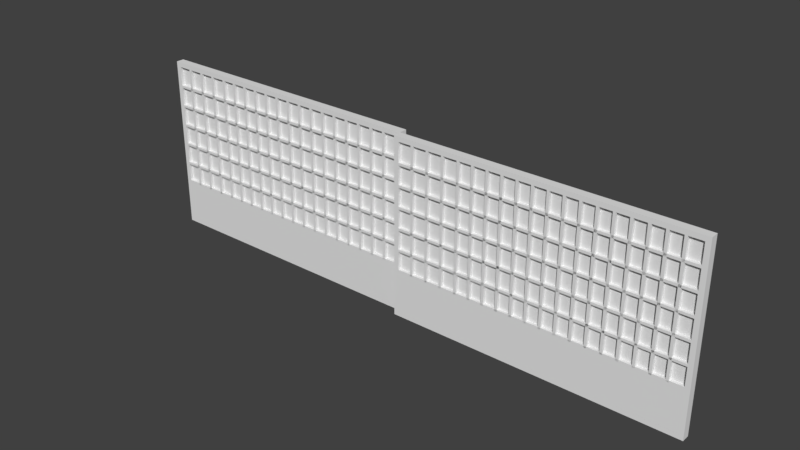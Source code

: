 # Source: IndoorGridDoor.blend  (saved by Blender 2.79.0; exported with 4.5.12 LTS)
import bpy
from mathutils import Matrix  # noqa: F401  (used for matrix-valued properties, if any)

bpy.ops.wm.read_factory_settings(use_empty=True)
scene = bpy.context.scene
scene.name = 'Scene'

# ---- collections
col_collection_1 = bpy.data.collections.new('Collection 1'); scene.collection.children.link(col_collection_1)

# ---- materials (node trees are filled in below, after node groups)
mat_material = bpy.data.materials.new('Material')
mat_material.alpha_threshold = 0.0
mat_material.use_transparent_shadow = False
mat_material.roughness = 0.5
mat_material.line_color = (0.0, 0.0, 0.0, 1.0)

# ---- material node trees

# ---- world
world_world = bpy.data.worlds.new('World'); scene.world = world_world
world_world.color = (0.05088, 0.05088, 0.05088)
world_world.use_sun_shadow = False
world_world.sun_shadow_jitter_overblur = 0.0
world_world.cycles.sampling_method = 'MANUAL'

# ---- meshes
me_cube_012 = bpy.data.meshes.new('Cube.012')
me_cube_012.from_pydata([(-1.9, 1.77, 0.03), (-1.9, 0.03, 0.03), (-1.95, 0.03, 0.03), (-1.95, 1.77, 0.03), (-1.9, 1.77, 0.2641), (-1.9, 0.03, 0.2641), (-1.95, 0.03, 0.2641), (-1.95, 1.77, 0.2641)], [], [(0, 1, 2, 3), (4, 0, 3, 7), (1, 5, 6, 2), (7, 4, 5, 6), (3, 2, 6, 7), (1, 0, 4, 5)])
me_cube_012.materials.append(mat_material)
me_cube_012.use_remesh_preserve_volume = False
me_cube_012.use_remesh_preserve_attributes = False
me_cube_012.use_mirror_vertex_groups = False
me_cube_012.update()
me_cube_011 = bpy.data.meshes.new('Cube.011')
me_cube_011.from_pydata([(-1.95, 1.77, 0.6741), (-1.95, 0.03, 0.6741), (-1.9, 0.03, 0.6741), (-1.9, 1.77, 0.6741), (-1.95, 1.77, 0.6896), (-1.95, 0.03, 0.6896), (-1.9, 0.03, 0.6896), (-1.9, 1.77, 0.6896), (-1.9, 1.77, 0.2996), (-1.9, 0.03, 0.2996), (-1.95, 0.03, 0.2996), (-1.95, 1.77, 0.2996), (-1.9, 1.77, 0.2641), (-1.9, 0.03, 0.2641), (-1.95, 0.03, 0.2641), (-1.95, 1.77, 0.2641), (-1.9, 1.77, 0.5596), (-1.9, 0.03, 0.5596), (-1.95, 0.03, 0.5596), (-1.95, 1.77, 0.5596), (-1.9, 1.77, 0.5441), (-1.9, 0.03, 0.5441), (-1.95, 0.03, 0.5441), (-1.95, 1.77, 0.5441), (-1.95, 1.77, 0.4125), (-1.95, 0.03, 0.4125), (-1.9, 0.03, 0.4125), (-1.9, 1.77, 0.4125), (-1.95, 1.77, 0.4279), (-1.95, 0.03, 0.4279), (-1.9, 0.03, 0.4279), (-1.9, 1.77, 0.4279), (-1.95, 1.77, 0.8041), (-1.95, 0.03, 0.8041), (-1.9, 0.03, 0.8041), (-1.9, 1.77, 0.8041), (-1.95, 1.77, 0.8196), (-1.95, 0.03, 0.8196), (-1.9, 0.03, 0.8196), (-1.9, 1.77, 0.8196), (-1.95, 1.77, 0.9341), (-1.95, 0.03, 0.9341), (-1.9, 0.03, 0.9341), (-1.9, 1.77, 0.9341), (-1.95, 1.77, 0.9496), (-1.95, 0.03, 0.9496), (-1.9, 0.03, 0.9496), (-1.9, 1.77, 0.9496), (-1.9, 0.1123, 1.07), (-1.9, 0.1123, 0.2902), (-1.95, 0.1123, 0.2902), (-1.95, 0.1123, 1.07), (-1.9, 0.1277, 1.07), (-1.9, 0.1277, 0.2902), (-1.95, 0.1277, 0.2902), (-1.95, 0.1277, 1.07), (-1.9, 0.2023, 1.07), (-1.9, 0.2023, 0.2902), (-1.95, 0.2023, 0.2902), (-1.95, 0.2023, 1.07), (-1.9, 0.2177, 1.07), (-1.9, 0.2177, 0.2902), (-1.95, 0.2177, 0.2902), (-1.95, 0.2177, 1.07), (-1.9, 0.2923, 1.07), (-1.9, 0.2923, 0.2902), (-1.95, 0.2923, 0.2902), (-1.95, 0.2923, 1.07), (-1.9, 0.3077, 1.07), (-1.9, 0.3077, 0.2902), (-1.95, 0.3077, 0.2902), (-1.95, 0.3077, 1.07), (-1.9, 0.3823, 1.07), (-1.9, 0.3823, 0.2902), (-1.95, 0.3823, 0.2902), (-1.95, 0.3823, 1.07), (-1.9, 0.3977, 1.07), (-1.9, 0.3977, 0.2902), (-1.95, 0.3977, 0.2902), (-1.95, 0.3977, 1.07), (-1.9, 0.4723, 1.07), (-1.9, 0.4723, 0.2902), (-1.95, 0.4723, 0.2902), (-1.95, 0.4723, 1.07), (-1.9, 0.4877, 1.07), (-1.9, 0.4877, 0.2902), (-1.95, 0.4877, 0.2902), (-1.95, 0.4877, 1.07), (-1.9, 0.5623, 1.07), (-1.9, 0.5623, 0.2902), (-1.95, 0.5623, 0.2902), (-1.95, 0.5623, 1.07), (-1.9, 0.5777, 1.07), (-1.9, 0.5777, 0.2902), (-1.95, 0.5777, 0.2902), (-1.95, 0.5777, 1.07), (-1.9, 0.6523, 1.07), (-1.9, 0.6523, 0.2902), (-1.95, 0.6523, 0.2902), (-1.95, 0.6523, 1.07), (-1.9, 0.6677, 1.07), (-1.9, 0.6677, 0.2902), (-1.95, 0.6677, 0.2902), (-1.95, 0.6677, 1.07), (-1.9, 0.7423, 1.07), (-1.9, 0.7423, 0.2902), (-1.95, 0.7423, 0.2902), (-1.95, 0.7423, 1.07), (-1.9, 0.7577, 1.07), (-1.9, 0.7577, 0.2902), (-1.95, 0.7577, 0.2902), (-1.95, 0.7577, 1.07), (-1.9, 0.8323, 1.07), (-1.9, 0.8323, 0.2902), (-1.95, 0.8323, 0.2902), (-1.95, 0.8323, 1.07), (-1.9, 0.8477, 1.07), (-1.9, 0.8477, 0.2902), (-1.95, 0.8477, 0.2902), (-1.95, 0.8477, 1.07), (-1.9, 0.9223, 1.07), (-1.9, 0.9223, 0.2902), (-1.95, 0.9223, 0.2902), (-1.95, 0.9223, 1.07), (-1.9, 0.9377, 1.07), (-1.9, 0.9377, 0.2902), (-1.95, 0.9377, 0.2902), (-1.95, 0.9377, 1.07), (-1.9, 1.012, 1.07), (-1.9, 1.012, 0.2902), (-1.95, 1.012, 0.2902), (-1.95, 1.012, 1.07), (-1.9, 1.028, 1.07), (-1.9, 1.028, 0.2902), (-1.95, 1.028, 0.2902), (-1.95, 1.028, 1.07), (-1.9, 1.102, 1.07), (-1.9, 1.102, 0.2902), (-1.95, 1.102, 0.2902), (-1.95, 1.102, 1.07), (-1.9, 1.118, 1.07), (-1.9, 1.118, 0.2902), (-1.95, 1.118, 0.2902), (-1.95, 1.118, 1.07), (-1.9, 1.192, 1.07), (-1.9, 1.192, 0.2902), (-1.95, 1.192, 0.2902), (-1.95, 1.192, 1.07), (-1.9, 1.208, 1.07), (-1.9, 1.208, 0.2902), (-1.95, 1.208, 0.2902), (-1.95, 1.208, 1.07), (-1.9, 1.282, 1.07), (-1.9, 1.282, 0.2902), (-1.95, 1.282, 0.2902), (-1.95, 1.282, 1.07), (-1.9, 1.298, 1.07), (-1.9, 1.298, 0.2902), (-1.95, 1.298, 0.2902), (-1.95, 1.298, 1.07), (-1.9, 1.372, 1.07), (-1.9, 1.372, 0.2902), (-1.95, 1.372, 0.2902), (-1.95, 1.372, 1.07), (-1.9, 1.388, 1.07), (-1.9, 1.388, 0.2902), (-1.95, 1.388, 0.2902), (-1.95, 1.388, 1.07), (-1.9, 1.472, 1.07), (-1.9, 1.472, 0.2902), (-1.95, 1.472, 0.2902), (-1.95, 1.472, 1.07), (-1.9, 1.488, 1.07), (-1.9, 1.488, 0.2902), (-1.95, 1.488, 0.2902), (-1.95, 1.488, 1.07), (-1.9, 1.572, 1.07), (-1.9, 1.572, 0.2902), (-1.95, 1.572, 0.2902), (-1.95, 1.572, 1.07), (-1.9, 1.588, 1.07), (-1.9, 1.588, 0.2902), (-1.95, 1.588, 0.2902), (-1.95, 1.588, 1.07), (-1.9, 1.672, 1.07), (-1.9, 1.672, 0.2902), (-1.95, 1.672, 0.2902), (-1.95, 1.672, 1.07), (-1.9, 1.688, 1.07), (-1.9, 1.688, 0.2902), (-1.95, 1.688, 0.2902), (-1.95, 1.688, 1.07)], [], [(32, 35, 34, 33), (1, 5, 4, 0), (33, 37, 36, 32), (7, 3, 0, 4), (3, 7, 6, 2), (36, 37, 38, 39), (4, 5, 6, 7), (14, 10, 11, 15), (13, 9, 10, 14), (12, 8, 9, 13), (35, 39, 38, 34), (15, 12, 13, 14), (8, 12, 15, 11), (39, 35, 32, 36), (21, 17, 18, 22), (19, 18, 17, 16), (23, 20, 21, 22), (27, 31, 30, 26), (26, 30, 29, 25), (25, 29, 28, 24), (11, 10, 9, 8), (20, 16, 17, 21), (28, 29, 30, 31), (31, 27, 24, 28), (24, 27, 26, 25), (0, 3, 2, 1), (2, 6, 5, 1), (16, 20, 23, 19), (22, 18, 19, 23), (34, 38, 37, 33), (40, 43, 42, 41), (41, 45, 44, 40), (44, 45, 46, 47), (43, 47, 46, 42), (47, 43, 40, 44), (42, 46, 45, 41), (48, 52, 55, 51), (51, 50, 49, 48), (52, 48, 49, 53), (53, 49, 50, 54), (55, 52, 53, 54), (54, 50, 51, 55), (56, 60, 63, 59), (59, 58, 57, 56), (60, 56, 57, 61), (61, 57, 58, 62), (63, 60, 61, 62), (62, 58, 59, 63), (64, 68, 71, 67), (67, 66, 65, 64), (68, 64, 65, 69), (69, 65, 66, 70), (71, 68, 69, 70), (70, 66, 67, 71), (72, 76, 79, 75), (75, 74, 73, 72), (76, 72, 73, 77), (77, 73, 74, 78), (79, 76, 77, 78), (78, 74, 75, 79), (80, 84, 87, 83), (83, 82, 81, 80), (84, 80, 81, 85), (85, 81, 82, 86), (87, 84, 85, 86), (86, 82, 83, 87), (88, 92, 95, 91), (91, 90, 89, 88), (92, 88, 89, 93), (93, 89, 90, 94), (95, 92, 93, 94), (94, 90, 91, 95), (96, 100, 103, 99), (99, 98, 97, 96), (100, 96, 97, 101), (101, 97, 98, 102), (103, 100, 101, 102), (102, 98, 99, 103), (104, 108, 111, 107), (107, 106, 105, 104), (108, 104, 105, 109), (109, 105, 106, 110), (111, 108, 109, 110), (110, 106, 107, 111), (112, 116, 119, 115), (115, 114, 113, 112), (116, 112, 113, 117), (117, 113, 114, 118), (119, 116, 117, 118), (118, 114, 115, 119), (120, 124, 127, 123), (123, 122, 121, 120), (124, 120, 121, 125), (125, 121, 122, 126), (127, 124, 125, 126), (126, 122, 123, 127), (128, 132, 135, 131), (131, 130, 129, 128), (132, 128, 129, 133), (133, 129, 130, 134), (135, 132, 133, 134), (134, 130, 131, 135), (136, 140, 143, 139), (139, 138, 137, 136), (140, 136, 137, 141), (141, 137, 138, 142), (143, 140, 141, 142), (142, 138, 139, 143), (144, 148, 151, 147), (147, 146, 145, 144), (148, 144, 145, 149), (149, 145, 146, 150), (151, 148, 149, 150), (150, 146, 147, 151), (152, 156, 159, 155), (155, 154, 153, 152), (156, 152, 153, 157), (157, 153, 154, 158), (159, 156, 157, 158), (158, 154, 155, 159), (160, 164, 167, 163), (163, 162, 161, 160), (164, 160, 161, 165), (165, 161, 162, 166), (167, 164, 165, 166), (166, 162, 163, 167), (168, 172, 175, 171), (171, 170, 169, 168), (172, 168, 169, 173), (173, 169, 170, 174), (175, 172, 173, 174), (174, 170, 171, 175), (176, 180, 183, 179), (179, 178, 177, 176), (180, 176, 177, 181), (181, 177, 178, 182), (183, 180, 181, 182), (182, 178, 179, 183), (184, 188, 191, 187), (187, 186, 185, 184), (188, 184, 185, 189), (189, 185, 186, 190), (191, 188, 189, 190), (190, 186, 187, 191)])
me_cube_011.materials.append(mat_material)
me_cube_011.use_remesh_preserve_volume = False
me_cube_011.use_remesh_preserve_attributes = False
me_cube_011.use_mirror_vertex_groups = False
me_cube_011.update()
me_cube_010 = bpy.data.meshes.new('Cube.010')
me_cube_010.from_pydata([(-1.95, -0.03, 0.03), (-1.95, -1.77, 0.03), (-2.0, -1.77, 0.03), (-2.0, -0.03, 0.03), (-1.95, -0.03, 0.2641), (-1.95, -1.77, 0.2641), (-2.0, -1.77, 0.2641), (-2.0, -0.03, 0.2641)], [], [(0, 1, 2, 3), (4, 0, 3, 7), (1, 5, 6, 2), (7, 6, 5, 4), (3, 2, 6, 7), (1, 0, 4, 5)])
me_cube_010.materials.append(mat_material)
me_cube_010.use_remesh_preserve_volume = False
me_cube_010.use_remesh_preserve_attributes = False
me_cube_010.use_mirror_vertex_groups = False
me_cube_010.update()
me_cube_009 = bpy.data.meshes.new('Cube.009')
me_cube_009.from_pydata([(-2.0, -0.03, 0.6741), (-2.0, -1.77, 0.6741), (-1.95, -1.77, 0.6741), (-1.95, -0.03, 0.6741), (-2.0, -0.03, 0.6896), (-2.0, -1.77, 0.6896), (-1.95, -1.77, 0.6896), (-1.95, -0.03, 0.6896), (-1.95, -0.03, 0.2996), (-1.95, -1.77, 0.2996), (-2.0, -1.77, 0.2996), (-2.0, -0.03, 0.2996), (-1.95, -0.03, 0.2641), (-1.95, -1.77, 0.2641), (-2.0, -1.77, 0.2641), (-2.0, -0.03, 0.2641), (-1.95, -0.03, 0.5596), (-1.95, -1.77, 0.5596), (-2.0, -1.77, 0.5596), (-2.0, -0.03, 0.5596), (-1.95, -0.03, 0.5441), (-1.95, -1.77, 0.5441), (-2.0, -1.77, 0.5441), (-2.0, -0.03, 0.5441), (-2.0, -0.03, 0.4125), (-2.0, -1.77, 0.4125), (-1.95, -1.77, 0.4125), (-1.95, -0.03, 0.4125), (-2.0, -0.03, 0.4279), (-2.0, -1.77, 0.4279), (-1.95, -1.77, 0.4279), (-1.95, -0.03, 0.4279), (-2.0, -0.03, 0.8041), (-2.0, -1.77, 0.8041), (-1.95, -1.77, 0.8041), (-1.95, -0.03, 0.8041), (-2.0, -0.03, 0.8196), (-2.0, -1.77, 0.8196), (-1.95, -1.77, 0.8196), (-1.95, -0.03, 0.8196), (-2.0, -0.03, 0.9341), (-2.0, -1.77, 0.9341), (-1.95, -1.77, 0.9341), (-1.95, -0.03, 0.9341), (-2.0, -0.03, 0.9496), (-2.0, -1.77, 0.9496), (-1.95, -1.77, 0.9496), (-1.95, -0.03, 0.9496), (-1.95, -1.688, 1.07), (-1.95, -1.688, 0.2902), (-2.0, -1.688, 0.2902), (-2.0, -1.688, 1.07), (-1.95, -1.672, 1.07), (-1.95, -1.672, 0.2902), (-2.0, -1.672, 0.2902), (-2.0, -1.672, 1.07), (-1.95, -1.598, 1.07), (-1.95, -1.598, 0.2902), (-2.0, -1.598, 0.2902), (-2.0, -1.598, 1.07), (-1.95, -1.582, 1.07), (-1.95, -1.582, 0.2902), (-2.0, -1.582, 0.2902), (-2.0, -1.582, 1.07), (-1.95, -1.508, 1.07), (-1.95, -1.508, 0.2902), (-2.0, -1.508, 0.2902), (-2.0, -1.508, 1.07), (-1.95, -1.492, 1.07), (-1.95, -1.492, 0.2902), (-2.0, -1.492, 0.2902), (-2.0, -1.492, 1.07), (-1.95, -1.418, 1.07), (-1.95, -1.418, 0.2902), (-2.0, -1.418, 0.2902), (-2.0, -1.418, 1.07), (-1.95, -1.402, 1.07), (-1.95, -1.402, 0.2902), (-2.0, -1.402, 0.2902), (-2.0, -1.402, 1.07), (-1.95, -1.328, 1.07), (-1.95, -1.328, 0.2902), (-2.0, -1.328, 0.2902), (-2.0, -1.328, 1.07), (-1.95, -1.312, 1.07), (-1.95, -1.312, 0.2902), (-2.0, -1.312, 0.2902), (-2.0, -1.312, 1.07), (-1.95, -1.238, 1.07), (-1.95, -1.238, 0.2902), (-2.0, -1.238, 0.2902), (-2.0, -1.238, 1.07), (-1.95, -1.222, 1.07), (-1.95, -1.222, 0.2902), (-2.0, -1.222, 0.2902), (-2.0, -1.222, 1.07), (-1.95, -1.148, 1.07), (-1.95, -1.148, 0.2902), (-2.0, -1.148, 0.2902), (-2.0, -1.148, 1.07), (-1.95, -1.132, 1.07), (-1.95, -1.132, 0.2902), (-2.0, -1.132, 0.2902), (-2.0, -1.132, 1.07), (-1.95, -1.058, 1.07), (-1.95, -1.058, 0.2902), (-2.0, -1.058, 0.2902), (-2.0, -1.058, 1.07), (-1.95, -1.042, 1.07), (-1.95, -1.042, 0.2902), (-2.0, -1.042, 0.2902), (-2.0, -1.042, 1.07), (-1.95, -0.9677, 1.07), (-1.95, -0.9677, 0.2902), (-2.0, -0.9677, 0.2902), (-2.0, -0.9677, 1.07), (-1.95, -0.9523, 1.07), (-1.95, -0.9523, 0.2902), (-2.0, -0.9523, 0.2902), (-2.0, -0.9523, 1.07), (-1.95, -0.8777, 1.07), (-1.95, -0.8777, 0.2902), (-2.0, -0.8777, 0.2902), (-2.0, -0.8777, 1.07), (-1.95, -0.8623, 1.07), (-1.95, -0.8623, 0.2902), (-2.0, -0.8623, 0.2902), (-2.0, -0.8623, 1.07), (-1.95, -0.7877, 1.07), (-1.95, -0.7877, 0.2902), (-2.0, -0.7877, 0.2902), (-2.0, -0.7877, 1.07), (-1.95, -0.7723, 1.07), (-1.95, -0.7723, 0.2902), (-2.0, -0.7723, 0.2902), (-2.0, -0.7723, 1.07), (-1.95, -0.6977, 1.07), (-1.95, -0.6977, 0.2902), (-2.0, -0.6977, 0.2902), (-2.0, -0.6977, 1.07), (-1.95, -0.6823, 1.07), (-1.95, -0.6823, 0.2902), (-2.0, -0.6823, 0.2902), (-2.0, -0.6823, 1.07), (-1.95, -0.6077, 1.07), (-1.95, -0.6077, 0.2902), (-2.0, -0.6077, 0.2902), (-2.0, -0.6077, 1.07), (-1.95, -0.5923, 1.07), (-1.95, -0.5923, 0.2902), (-2.0, -0.5923, 0.2902), (-2.0, -0.5923, 1.07), (-1.95, -0.5177, 1.07), (-1.95, -0.5177, 0.2902), (-2.0, -0.5177, 0.2902), (-2.0, -0.5177, 1.07), (-1.95, -0.5023, 1.07), (-1.95, -0.5023, 0.2902), (-2.0, -0.5023, 0.2902), (-2.0, -0.5023, 1.07), (-1.95, -0.4277, 1.07), (-1.95, -0.4277, 0.2902), (-2.0, -0.4277, 0.2902), (-2.0, -0.4277, 1.07), (-1.95, -0.4123, 1.07), (-1.95, -0.4123, 0.2902), (-2.0, -0.4123, 0.2902), (-2.0, -0.4123, 1.07), (-1.95, -0.3277, 1.07), (-1.95, -0.3277, 0.2902), (-2.0, -0.3277, 0.2902), (-2.0, -0.3277, 1.07), (-1.95, -0.3123, 1.07), (-1.95, -0.3123, 0.2902), (-2.0, -0.3123, 0.2902), (-2.0, -0.3123, 1.07), (-1.95, -0.2277, 1.07), (-1.95, -0.2277, 0.2902), (-2.0, -0.2277, 0.2902), (-2.0, -0.2277, 1.07), (-1.95, -0.2123, 1.07), (-1.95, -0.2123, 0.2902), (-2.0, -0.2123, 0.2902), (-2.0, -0.2123, 1.07), (-1.95, -0.1277, 1.07), (-1.95, -0.1277, 0.2902), (-2.0, -0.1277, 0.2902), (-2.0, -0.1277, 1.07), (-1.95, -0.1123, 1.07), (-1.95, -0.1123, 0.2902), (-2.0, -0.1123, 0.2902), (-2.0, -0.1123, 1.07)], [], [(32, 35, 34, 33), (1, 5, 4, 0), (33, 37, 36, 32), (7, 3, 0, 4), (3, 7, 6, 2), (36, 37, 38, 39), (4, 5, 6, 7), (14, 10, 11, 15), (13, 9, 10, 14), (12, 8, 9, 13), (35, 39, 38, 34), (15, 12, 13, 14), (8, 12, 15, 11), (39, 35, 32, 36), (21, 17, 18, 22), (19, 18, 17, 16), (23, 20, 21, 22), (27, 31, 30, 26), (26, 30, 29, 25), (25, 29, 28, 24), (11, 10, 9, 8), (20, 16, 17, 21), (28, 29, 30, 31), (31, 27, 24, 28), (24, 27, 26, 25), (0, 3, 2, 1), (2, 6, 5, 1), (16, 20, 23, 19), (22, 18, 19, 23), (34, 38, 37, 33), (40, 43, 42, 41), (41, 45, 44, 40), (44, 45, 46, 47), (43, 47, 46, 42), (47, 43, 40, 44), (42, 46, 45, 41), (48, 52, 55, 51), (51, 50, 49, 48), (52, 48, 49, 53), (53, 49, 50, 54), (55, 52, 53, 54), (54, 50, 51, 55), (56, 60, 63, 59), (59, 58, 57, 56), (60, 56, 57, 61), (61, 57, 58, 62), (63, 60, 61, 62), (62, 58, 59, 63), (64, 68, 71, 67), (67, 66, 65, 64), (68, 64, 65, 69), (69, 65, 66, 70), (71, 68, 69, 70), (70, 66, 67, 71), (72, 76, 79, 75), (75, 74, 73, 72), (76, 72, 73, 77), (77, 73, 74, 78), (79, 76, 77, 78), (78, 74, 75, 79), (80, 84, 87, 83), (83, 82, 81, 80), (84, 80, 81, 85), (85, 81, 82, 86), (87, 84, 85, 86), (86, 82, 83, 87), (88, 92, 95, 91), (91, 90, 89, 88), (92, 88, 89, 93), (93, 89, 90, 94), (95, 92, 93, 94), (94, 90, 91, 95), (96, 100, 103, 99), (99, 98, 97, 96), (100, 96, 97, 101), (101, 97, 98, 102), (103, 100, 101, 102), (102, 98, 99, 103), (104, 108, 111, 107), (107, 106, 105, 104), (108, 104, 105, 109), (109, 105, 106, 110), (111, 108, 109, 110), (110, 106, 107, 111), (112, 116, 119, 115), (115, 114, 113, 112), (116, 112, 113, 117), (117, 113, 114, 118), (119, 116, 117, 118), (118, 114, 115, 119), (120, 124, 127, 123), (123, 122, 121, 120), (124, 120, 121, 125), (125, 121, 122, 126), (127, 124, 125, 126), (126, 122, 123, 127), (128, 132, 135, 131), (131, 130, 129, 128), (132, 128, 129, 133), (133, 129, 130, 134), (135, 132, 133, 134), (134, 130, 131, 135), (136, 140, 143, 139), (139, 138, 137, 136), (140, 136, 137, 141), (141, 137, 138, 142), (143, 140, 141, 142), (142, 138, 139, 143), (144, 148, 151, 147), (147, 146, 145, 144), (148, 144, 145, 149), (149, 145, 146, 150), (151, 148, 149, 150), (150, 146, 147, 151), (152, 156, 159, 155), (155, 154, 153, 152), (156, 152, 153, 157), (157, 153, 154, 158), (159, 156, 157, 158), (158, 154, 155, 159), (160, 164, 167, 163), (163, 162, 161, 160), (164, 160, 161, 165), (165, 161, 162, 166), (167, 164, 165, 166), (166, 162, 163, 167), (168, 172, 175, 171), (171, 170, 169, 168), (172, 168, 169, 173), (173, 169, 170, 174), (175, 172, 173, 174), (174, 170, 171, 175), (176, 180, 183, 179), (179, 178, 177, 176), (180, 176, 177, 181), (181, 177, 178, 182), (183, 180, 181, 182), (182, 178, 179, 183), (184, 188, 191, 187), (187, 186, 185, 184), (188, 184, 185, 189), (189, 185, 186, 190), (191, 188, 189, 190), (190, 186, 187, 191)])
me_cube_009.materials.append(mat_material)
me_cube_009.use_remesh_preserve_volume = False
me_cube_009.use_remesh_preserve_attributes = False
me_cube_009.use_mirror_vertex_groups = False
me_cube_009.update()
me_cube_007 = bpy.data.meshes.new('Cube.007')
me_cube_007.from_pydata([(-1.92, 1.77, 0.28), (-1.92, 0.03, 0.28), (-1.93, 0.03, 0.28), (-1.93, 1.77, 0.28), (-1.92, 1.77, 1.07), (-1.92, 0.03, 1.07), (-1.93, 0.03, 1.07), (-1.93, 1.77, 1.07)], [], [(0, 1, 2, 3), (4, 7, 6, 5), (0, 4, 5, 1), (1, 5, 6, 2), (2, 6, 7, 3), (4, 0, 3, 7)])
me_cube_007.materials.append(mat_material)
me_cube_007.use_remesh_preserve_volume = False
me_cube_007.use_remesh_preserve_attributes = False
me_cube_007.use_mirror_vertex_groups = False
me_cube_007.update()
me_cube_006 = bpy.data.meshes.new('Cube.006')
me_cube_006.from_pydata([(-1.9, 0.03, -1.344e-06), (-1.9, 1.77, -3.709e-05), (-1.95, 1.77, -3.709e-05), (-1.95, 0.03, -1.344e-06), (-1.9, 0.03, 1.1), (-1.9, 1.77, 1.1), (-1.95, 1.77, 1.1), (-1.95, 0.03, 1.1), (-1.9, 1.8, 1.07), (-1.9, 1.8, 0.03011), (-1.9, -5.645e-07, 1.07), (-1.9, -4.453e-07, 0.03011), (-1.95, -8.769e-08, 1.07), (-1.95, -8.769e-08, 0.03011), (-1.95, 1.8, 1.07), (-1.95, 1.8, 0.03011), (-1.95, 0.03, 0.03011), (-1.95, 0.03, 1.07), (-1.95, 1.77, 0.03007), (-1.95, 1.77, 1.07), (-1.9, 1.77, 0.03007), (-1.9, 1.77, 1.07), (-1.9, 0.03, 0.03011), (-1.9, 0.03, 1.07), (-1.95, 1.8, 1.1), (-1.95, 3.152e-08, 1.1), (-1.9, -8.029e-07, 1.1), (-1.9, 1.8, 1.1), (-1.95, 1.8, 0.0), (-1.95, -8.769e-08, 0.0), (-1.9, -3.261e-07, 0.0), (-1.9, 1.8, 0.0)], [], [(31, 1, 2, 28), (27, 24, 6, 5), (1, 0, 3, 2), (8, 27, 5, 21), (5, 6, 7, 4), (21, 5, 4, 23), (3, 16, 18, 2), (27, 8, 14, 24), (17, 19, 21, 23), (2, 18, 15, 28), (8, 9, 15, 14), (18, 19, 14, 15), (0, 22, 11, 30), (12, 25, 7, 17), (22, 23, 10, 11), (30, 11, 13, 29), (17, 7, 6, 19), (11, 10, 12, 13), (19, 6, 24, 14), (0, 30, 29, 3), (9, 31, 28, 15), (23, 4, 26, 10), (4, 7, 25, 26), (10, 26, 25, 12), (29, 13, 16, 3), (13, 12, 17, 16), (1, 20, 22, 0), (18, 20, 21, 19), (31, 9, 20, 1), (9, 8, 21, 20), (16, 17, 23, 22), (16, 22, 20, 18)])
me_cube_006.materials.append(mat_material)
me_cube_006.use_remesh_preserve_volume = False
me_cube_006.use_remesh_preserve_attributes = False
me_cube_006.use_mirror_vertex_groups = False
me_cube_006.update()
me_cube_005 = bpy.data.meshes.new('Cube.005')
me_cube_005.from_pydata([(-1.97, -0.02, 0.28), (-1.97, -1.78, 0.28), (-1.98, -1.78, 0.28), (-1.98, -0.02, 0.28), (-1.97, -0.02, 1.08), (-1.97, -1.78, 1.08), (-1.98, -1.78, 1.08), (-1.98, -0.02, 1.08)], [], [(0, 1, 2, 3), (4, 7, 6, 5), (0, 4, 5, 1), (1, 5, 6, 2), (2, 6, 7, 3), (4, 0, 3, 7)])
me_cube_005.materials.append(mat_material)
me_cube_005.use_remesh_preserve_volume = False
me_cube_005.use_remesh_preserve_attributes = False
me_cube_005.use_mirror_vertex_groups = False
me_cube_005.update()
me_cube_003 = bpy.data.meshes.new('Cube.003')
me_cube_003.from_pydata([(-1.95, -1.77, -1.344e-06), (-1.95, -0.03, -3.709e-05), (-2.0, -0.03, -3.709e-05), (-2.0, -1.77, -1.344e-06), (-1.95, -1.77, 1.1), (-1.95, -0.03, 1.1), (-2.0, -0.03, 1.1), (-2.0, -1.77, 1.1), (-1.95, -6.875e-07, 1.07), (-1.95, -5.235e-07, 0.03011), (-1.95, -1.8, 1.07), (-1.95, -1.8, 0.03011), (-2.0, -1.8, 1.07), (-2.0, -1.8, 0.03011), (-2.0, -2.106e-07, 1.07), (-2.0, -4.671e-08, 0.03011), (-2.0, -1.77, 0.03011), (-2.0, -1.77, 1.07), (-2.0, -0.03, 0.03007), (-2.0, -0.03, 1.07), (-1.95, -0.03, 0.03007), (-1.95, -0.03, 1.07), (-1.95, -1.77, 0.03011), (-1.95, -1.77, 1.07), (-2.0, -3.671e-07, 1.1), (-2.0, -1.8, 1.1), (-1.95, -1.8, 1.1), (-1.95, -8.439e-07, 1.1), (-2.0, 1.098e-07, 0.0), (-2.0, -1.8, 0.0), (-1.95, -1.8, 0.0), (-1.95, -3.671e-07, 0.0)], [], [(31, 1, 2, 28), (27, 24, 6, 5), (1, 0, 3, 2), (8, 27, 5, 21), (5, 6, 7, 4), (21, 5, 4, 23), (3, 16, 18, 2), (27, 8, 14, 24), (17, 19, 21, 23), (2, 18, 15, 28), (8, 9, 15, 14), (18, 19, 14, 15), (0, 22, 11, 30), (12, 25, 7, 17), (22, 23, 10, 11), (30, 11, 13, 29), (17, 7, 6, 19), (11, 10, 12, 13), (19, 6, 24, 14), (0, 30, 29, 3), (9, 31, 28, 15), (23, 4, 26, 10), (4, 7, 25, 26), (10, 26, 25, 12), (29, 13, 16, 3), (13, 12, 17, 16), (1, 20, 22, 0), (18, 20, 21, 19), (31, 9, 20, 1), (9, 8, 21, 20), (16, 17, 23, 22), (16, 22, 20, 18)])
me_cube_003.materials.append(mat_material)
me_cube_003.use_remesh_preserve_volume = False
me_cube_003.use_remesh_preserve_attributes = False
me_cube_003.use_mirror_vertex_groups = False
me_cube_003.update()

# ---- objects
ob_cube_010 = bpy.data.objects.new('Cube.010', me_cube_012)
ob_cube_009 = bpy.data.objects.new('Cube.009', me_cube_011)
ob_cube_008 = bpy.data.objects.new('Cube.008', me_cube_010)
ob_cube_007 = bpy.data.objects.new('Cube.007', me_cube_009)
ob_cube_005 = bpy.data.objects.new('Cube.005', me_cube_007)
ob_cube_003 = bpy.data.objects.new('Cube.003', me_cube_006)
ob_cube_004 = bpy.data.objects.new('Cube.004', me_cube_005)
ob_cube_002 = bpy.data.objects.new('Cube.002', me_cube_003)

# ---- transforms, parenting, visibility, modifiers, constraints
ob_cube_010.location = (0.0, 0.0, 0.0)
ob_cube_010.rotation_euler = (0.0, -0.0, 1.571)
ob_cube_010.lock_rotations_4d = False
ob_cube_010.empty_display_type = 'ARROWS'
ob_cube_010.lineart.crease_threshold = 0.0
ob_cube_009.location = (0.0, 0.0, 0.0)
ob_cube_009.rotation_euler = (0.0, -0.0, 1.571)
ob_cube_009.lock_rotations_4d = False
ob_cube_009.empty_display_type = 'ARROWS'
ob_cube_009.lineart.crease_threshold = 0.0
ob_cube_008.location = (0.0, 0.0, 0.0)
ob_cube_008.rotation_euler = (0.0, -0.0, 1.571)
ob_cube_008.lock_rotations_4d = False
ob_cube_008.empty_display_type = 'ARROWS'
ob_cube_008.lineart.crease_threshold = 0.0
ob_cube_007.location = (0.0, 0.0, 0.0)
ob_cube_007.rotation_euler = (0.0, -0.0, 1.571)
ob_cube_007.lock_rotations_4d = False
ob_cube_007.empty_display_type = 'ARROWS'
ob_cube_007.lineart.crease_threshold = 0.0
ob_cube_005.location = (0.0, 0.0, 0.0)
ob_cube_005.rotation_euler = (0.0, -0.0, 1.571)
ob_cube_005.lock_rotations_4d = False
ob_cube_005.empty_display_type = 'ARROWS'
ob_cube_005.lineart.crease_threshold = 0.0
ob_cube_003.location = (0.0, 0.0, 0.0)
ob_cube_003.rotation_euler = (0.0, -0.0, 1.571)
ob_cube_003.lock_rotations_4d = False
ob_cube_003.empty_display_type = 'ARROWS'
ob_cube_003.lineart.crease_threshold = 0.0
ob_cube_004.location = (0.0, 0.0, 0.0)
ob_cube_004.rotation_euler = (0.0, -0.0, 1.571)
ob_cube_004.lock_rotations_4d = False
ob_cube_004.empty_display_type = 'ARROWS'
ob_cube_004.lineart.crease_threshold = 0.0
ob_cube_002.location = (0.0, 0.0, 0.0)
ob_cube_002.rotation_euler = (0.0, -0.0, 1.571)
ob_cube_002.lock_rotations_4d = False
ob_cube_002.empty_display_type = 'ARROWS'
ob_cube_002.lineart.crease_threshold = 0.0

# ---- collection membership
col_collection_1.objects.link(ob_cube_010)
col_collection_1.objects.link(ob_cube_009)
col_collection_1.objects.link(ob_cube_008)
col_collection_1.objects.link(ob_cube_007)
col_collection_1.objects.link(ob_cube_005)
col_collection_1.objects.link(ob_cube_003)
col_collection_1.objects.link(ob_cube_004)
col_collection_1.objects.link(ob_cube_002)

# ---- scene / render settings (as saved in the file)
scene.frame_start = 1; scene.frame_end = 250; scene.frame_set(0)
scene.render.engine = 'BLENDER_EEVEE_NEXT'
scene.render.resolution_percentage = 50
scene.render.dither_intensity = 0.0
scene.cycles.use_denoising = False
scene.cycles.samples = 128
scene.cycles.sampling_pattern = 'TABULATED_SOBOL'
scene.cycles.light_sampling_threshold = 0.0
scene.cycles.use_adaptive_sampling = False
scene.cycles.use_light_tree = False
scene.cycles.blur_glossy = 0.0
scene.cycles.sample_clamp_indirect = 0.0
scene.view_settings.view_transform = 'Standard'
bpy.context.view_layer.update()

# ---- added for rendering (the .blend has no active camera and no usable light): camera, sun
cam_auto = bpy.data.cameras.new('AutoCamera')
cam_auto.lens = 50.0
cam_auto.sensor_width = 36.0
cam_auto.clip_end = 1000.0
ob_auto_camera = bpy.data.objects.new('AutoCamera', cam_auto)
scene.collection.objects.link(ob_auto_camera)
ob_auto_camera.location = (3.48407, -6.13088, 3.33724)
ob_auto_camera.rotation_euler = (1.09748, -7.21219e-08, 0.694738)
scene.camera = ob_auto_camera
light_auto_sun = bpy.data.lights.new('AutoSun', 'SUN')
light_auto_sun.energy = 3.0
light_auto_sun.angle = 0.0523599
ob_auto_sun = bpy.data.objects.new('AutoSun', light_auto_sun)
scene.collection.objects.link(ob_auto_sun)
ob_auto_sun.rotation_euler = (0.872665, 0.174533, 0.523599)
bpy.context.view_layer.update()
